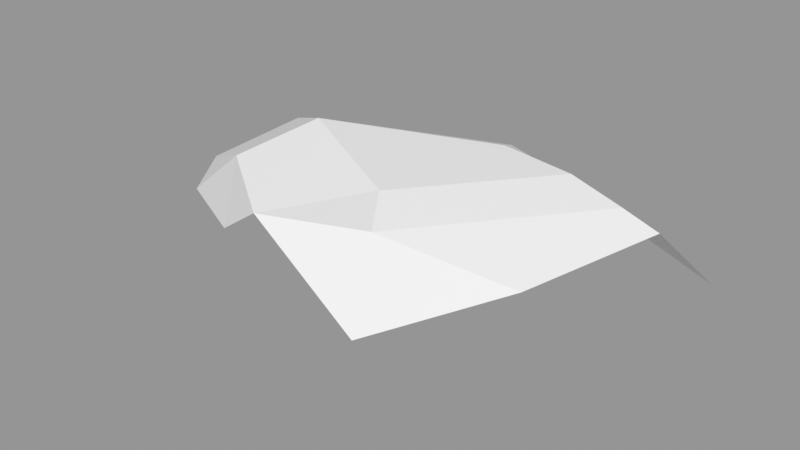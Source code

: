 # Source: Rock_Round_m_2C_14.blend  (saved by Blender 3.0.42; exported with 4.5.12 LTS)
import bpy
from mathutils import Matrix  # noqa: F401  (used for matrix-valued properties, if any)

bpy.ops.wm.read_factory_settings(use_empty=True)
scene = bpy.context.scene
scene.name = 'Scene'

# ---- images (referenced by path relative to the original .blend; pixels are not part of the script)
import os
ASSET_DIR = os.environ.get("B2B_ASSET_DIR", "")  # directory of the original .blend (textures are referenced by path, not embedded)
HERE = os.path.dirname(os.path.abspath(__file__))  # packed textures are extracted next to this script under _unpacked/

def load_image(name, relpath, width, height, colorspace="sRGB"):
    """Load a texture the original file referenced (path relative to the .blend, or extracted next to this script)."""
    p = next((c for c in (os.path.join(HERE, relpath), os.path.join(ASSET_DIR, relpath)) if relpath and os.path.exists(c)), "")
    if p:
        img = bpy.data.images.load(p, check_existing=True)
        img.name = name
    else:  # same state as the original file: an image datablock whose file is absent (Cycles renders it pink)
        img = bpy.data.images.new(name, width, height)
        img.source = "FILE"
        img.filepath = "//" + (relpath or name)
    img.colorspace_settings.name = colorspace
    return img
img_rocks_texture_atlas_1024x1024_png = load_image('Rocks_Texture_Atlas_1024x1024.png', 'Rocks_Texture_Atlas_1024x1024.png', 1024, 1024, 'sRGB')

# ---- materials (node trees are filled in below, after node groups)
mat_rocks_041 = bpy.data.materials.new('Rocks.041')
mat_rocks_041.use_transparent_shadow = False
mat_rocks_041.diffuse_color = (1.0, 1.0, 1.0, 1.0)
mat_rocks_041.roughness = 0.69
mat_rocks_041.specular_intensity = 0.0
mat_material_036 = bpy.data.materials.new('Material.036')
mat_material_036.use_transparent_shadow = False
mat_material_036.roughness = 0.5

# ---- material node trees
mat_rocks_041.use_nodes = True; mat_rocks_041.node_tree.nodes.clear()
_N = mat_rocks_041.node_tree.nodes; _L = mat_rocks_041.node_tree.links
n0 = _N.new('ShaderNodeBsdfPrincipled'); n0.name = 'Principled BSDF'; n0.location = (10, 300)
n0.distribution = 'GGX'
n0.subsurface_method = 'RANDOM_WALK_SKIN'
n0.inputs[2].default_value = 0.69
n0.inputs[3].default_value = 1.45
n0.inputs[4].default_value = 0.0
n0.inputs[13].default_value = 0.0
n1 = _N.new('ShaderNodeOutputMaterial'); n1.name = 'Material Output'; n1.location = (300, 300)
n2 = _N.new('ShaderNodeNormalMap'); n2.name = 'Normal Map'; n2.location = (-300, -300)
n2.label = 'Normal/Map'
n3 = _N.new('ShaderNodeTexImage'); n3.name = 'Image Texture'; n3.location = (-300, 600)
n3.image = img_rocks_texture_atlas_1024x1024_png
_L.new(n0.outputs[0], n1.inputs[0])
_L.new(n2.outputs[0], n0.inputs[5])
_L.new(n3.outputs[0], n0.inputs[0])
n1.is_active_output = True
mat_material_036.use_nodes = True; mat_material_036.node_tree.nodes.clear()
_N = mat_material_036.node_tree.nodes; _L = mat_material_036.node_tree.links
n0 = _N.new('ShaderNodeBsdfPrincipled'); n0.name = 'Principled BSDF'; n0.location = (10, 300)
n0.distribution = 'GGX'
n0.subsurface_method = 'RANDOM_WALK_SKIN'
n0.inputs[3].default_value = 1.45
n0.inputs[27].default_value = (0.0, 0.0, 0.0, 1.0)
n0.inputs[28].default_value = 1.0
n1 = _N.new('ShaderNodeOutputMaterial'); n1.name = 'Material Output'; n1.location = (300, 300)
n2 = _N.new('ShaderNodeNormalMap'); n2.name = 'Normal Map'; n2.location = (-300, -300)
n2.label = 'Normal/Map'
n2.inputs[0].default_value = 0.0
_L.new(n0.outputs[0], n1.inputs[0])
_L.new(n2.outputs[0], n0.inputs[5])
n1.is_active_output = True

# ---- meshes
me_rock_round_m_2c_14 = bpy.data.meshes.new('Rock_Round_m_2C_14')
me_rock_round_m_2c_14.from_pydata([(0.5977, 0.1043, 0.4086), (0.3611, 0.4546, -0.1349), (0.5675, 0.4266, -0.08272), (0.6994, 0.3928, -0.06697), (0.815, 0.209, -0.2038), (0.3066, -0.0009389, -0.3034), (0.3755, 0.1358, -0.397), (0.5282, 0.1916, -0.3648), (0.6885, 0.04482, 0.2011), (0.6949, -0.00136, -0.0821), (0.7941, 0.04938, -0.06721), (-0.3319, 0.06847, -0.3888), (0.2133, 0.1629, -0.4198), (0.1821, 0.2966, -0.4067), (-1.006, 0.2045, 0.08248), (-0.7002, 0.04181, -0.1907), (-0.2648, 0.2329, -0.3796), (0.09202, 0.4619, -0.1729), (-0.5121, 0.4682, 0.04553), (0.007531, 0.3874, -0.3368), (-0.4884, 0.3576, -0.2206), (-0.7235, 0.3807, -0.06864), (0.5405, 0.3456, 0.384), (-0.9818, 0.1241, 0.2061), (0.1852, 0.186, 0.6622), (-0.6224, 0.1566, 0.3953), (-0.00757, 0.4534, 0.3207), (0.09913, 0.4163, 0.4784), (-0.7058, 0.346, 0.2481), (-0.4174, 0.2967, 0.4454), (0.6253, -0.001529, 0.117), (0.6326, 0.01956, 0.2196), (0.4778, -0.001529, 0.2294), (0.2154, 0.04414, 0.6386), (0.2126, -0.001529, 0.3848), (0.3575, 0.04351, 0.5644), (-0.4803, 0.005398, 0.3339), (-0.5077, -0.0008326, -0.2372), (-0.02202, -0.0008326, -0.3212), (-0.9233, 0.05509, 0.2073), (-0.8029, -0.001112, 0.03082), (-0.6654, 0.01263, 0.3156), (-0.6606, -0.001421, 0.2415)], [], [(33, 36, 34), (31, 32, 30), (21, 14, 28, 18), (20, 21, 18), (39, 42, 41), (5, 6, 7), (30, 9, 10), (10, 9, 4), (5, 37, 38), (4, 2, 3), (4, 3, 10), (11, 12, 38), (38, 37, 11), (13, 19, 17), (29, 28, 25), (11, 15, 20, 16), (30, 8, 31), (24, 33, 35), (34, 32, 35, 33), (9, 34, 5), (9, 30, 32), (11, 37, 15), (25, 41, 36), (3, 2, 27, 22), (25, 36, 29), (31, 35, 32), (7, 4, 9, 5), (31, 8, 0, 35), (39, 40, 42), (28, 23, 25), (19, 13, 16), (1, 26, 27, 2), (13, 7, 6, 12), (19, 16, 20), (39, 41, 25, 23), (23, 28, 14), (29, 26, 18, 28), (10, 3, 22, 8), (16, 13, 12, 11), (0, 8, 22), (19, 20, 18, 17), (27, 26, 29), (14, 15, 40), (37, 40, 15), (23, 14, 40, 39), (35, 0, 22), (21, 20, 15, 14), (34, 36, 37, 5), (27, 29, 24, 22), (30, 10, 8), (38, 12, 6, 5), (9, 32, 34), (36, 33, 24, 29), (36, 41, 42), (40, 37, 36), (4, 7, 1, 2), (36, 42, 40), (7, 13, 17, 1), (18, 26, 1, 17), (24, 35, 22)])
me_rock_round_m_2c_14.polygons.foreach_set('use_smooth', [True] * 60)
me_rock_round_m_2c_14.polygons.foreach_set('material_index', [0, 0, 1, 1, 0, 0, 0, 0, 0, 1, 0, 0, 0, 1, 1, 0, 0, 0, 0, 0, 0, 0, 0, 1, 0, 0, 0, 0, 0, 1, 1, 1, 0, 1, 0, 1, 1, 0, 0, 0, 1, 1, 0, 0, 0, 0, 0, 0, 1, 0, 0, 0, 0, 0, 0, 1, 0, 1, 1, 0])
_k = set([(0, 8), (0, 22), (0, 35), (1, 2), (1, 7), (1, 17), (1, 26), (2, 3), (2, 4), (2, 27), (3, 4), (3, 10), (3, 22), (4, 7), (4, 9), (4, 10), (5, 6), (5, 7), (5, 9), (5, 38), (6, 7), (6, 12), (7, 13), (8, 10), (8, 22), (8, 31), (9, 10), (9, 30), (10, 30), (11, 12), (11, 15), (11, 16), (11, 37), (11, 38), (12, 13), (12, 38), (13, 16), (13, 17), (13, 19), (14, 15), (14, 21), (14, 23), (14, 28), (14, 40), (15, 20), (15, 37), (15, 40), (16, 19), (16, 20), (17, 18), (17, 19), (18, 20), (18, 21), (18, 26), (18, 28), (19, 20), (20, 21), (22, 24), (22, 27), (22, 35), (23, 25), (23, 28), (23, 39), (24, 29), (24, 33), (24, 35), (25, 28), (25, 29), (25, 36), (25, 41), (26, 27), (26, 29), (27, 29), (28, 29), (29, 36), (30, 31), (30, 32), (31, 35), (32, 34), (32, 35), (33, 34), (33, 35), (33, 36), (34, 36), (36, 37), (36, 40), (36, 41), (36, 42), (37, 38), (37, 40), (39, 40), (39, 41), (39, 42), (40, 42), (41, 42)])
me_rock_round_m_2c_14.attributes.new('sharp_edge', 'BOOLEAN', 'EDGE').data.foreach_set('value', [ (min(e.vertices), max(e.vertices)) in _k for e in me_rock_round_m_2c_14.edges])
_uv = me_rock_round_m_2c_14.uv_layers.new(name='UVMap')
_uv.uv.foreach_set('vector', [86.46, 116.1, 86.21, 120.7, 85.33, 116.7, 83.93, 114.6, 84.22, 115.5, 83.49, 114.9, 119.2, 19.95, 119.6, 18.27, 120.5, 19.69, 119.8, 20.95, 118.8, 21.27, 119.2, 19.95, 119.8, 20.95, 86.36, 123.4, 86.09, 121.9, 86.42, 121.8, 82.13, 117.5, 81.62, 117.3, 81.53, 116.3, 83.49, 114.9, 82.49, 114.9, 82.41, 114.3, 82.41, 114.3, 82.49, 114.9, 81.79, 114.4, 82.13, 117.5, 83.72, 122.0, 82.58, 119.4, 114.4, 26.63, 114.8, 28.38, 114.4, 27.92, 91.59, 125.2, 90.7, 124.2, 92.32, 124.7, 92.46, 118.9, 93.05, 122.1, 92.32, 120.6, 82.58, 119.4, 83.72, 122.0, 82.78, 121.3, 118.6, 24.78, 118.7, 23.89, 119.5, 24.2, 122.5, 20.4, 122.3, 19.47, 123.0, 19.51, 92.46, 118.9, 92.42, 116.5, 93.9, 117.7, 93.24, 119.3, 83.49, 114.9, 83.76, 114.3, 83.93, 114.6, 91.5, 119.6, 92.18, 119.8, 92.21, 120.7, 85.33, 116.7, 84.22, 115.5, 85.9, 115.5, 86.46, 116.1, 82.49, 114.9, 85.33, 116.7, 82.13, 117.5, 82.49, 114.9, 83.49, 114.9, 84.22, 115.5, 82.78, 121.3, 83.72, 122.0, 84.24, 123.0, 91.59, 115.8, 92.27, 115.7, 92.32, 116.7, 120.4, 27.09, 120.2, 26.47, 122.0, 23.54, 122.0, 25.81, 91.59, 115.8, 92.32, 116.7, 90.94, 116.8, 83.93, 114.6, 85.9, 115.5, 84.22, 115.5, 81.53, 116.3, 81.79, 114.4, 82.49, 114.9, 82.13, 117.5, 83.93, 114.6, 83.76, 114.3, 84.84, 114.4, 85.9, 115.5, 86.36, 123.4, 85.38, 123.1, 86.09, 121.9, 122.3, 19.47, 123.1, 18.21, 123.0, 19.51, 125.2, 23.78, 124.8, 24.75, 124.4, 22.48, 119.8, 25.5, 121.3, 23.19, 122.0, 23.54, 120.2, 26.47, 93.66, 121.9, 93.35, 123.9, 93.01, 123.0, 93.05, 122.1, 125.2, 23.78, 124.4, 22.48, 125.0, 21.15, 92.06, 114.6, 92.27, 115.7, 91.59, 115.8, 91.72, 114.3, 120.1, 18.21, 120.5, 19.69, 119.6, 18.27, 121.5, 20.91, 121.3, 23.19, 119.8, 20.95, 120.5, 19.69, 92.32, 124.7, 90.7, 124.2, 90.83, 122.3, 92.29, 123.5, 93.24, 119.3, 93.66, 121.9, 93.05, 122.1, 92.46, 118.9, 91.97, 122.5, 92.29, 123.5, 90.83, 122.3, 118.7, 23.89, 118.8, 21.27, 119.8, 20.95, 119.5, 24.2, 122.0, 23.54, 121.3, 23.19, 121.5, 20.91, 85.96, 124.1, 84.24, 123.0, 85.38, 123.1, 83.72, 122.0, 85.38, 123.1, 84.24, 123.0, 86.46, 123.7, 85.96, 124.1, 85.38, 123.1, 86.36, 123.4, 92.21, 120.7, 91.97, 122.5, 90.83, 122.3, 94.09, 116.1, 93.9, 117.7, 92.42, 116.5, 93.35, 114.3, 85.33, 116.7, 86.21, 120.7, 83.72, 122.0, 82.13, 117.5, 122.0, 22.78, 122.5, 20.4, 122.9, 22.76, 122.4, 25.05, 83.49, 114.9, 82.41, 114.3, 83.76, 114.3, 92.32, 120.6, 93.05, 122.1, 93.01, 123.0, 92.46, 122.5, 82.49, 114.9, 84.22, 115.5, 85.33, 116.7, 92.32, 116.7, 92.18, 119.8, 91.5, 119.6, 90.94, 116.8, 86.21, 120.7, 86.42, 121.8, 86.09, 121.9, 85.38, 123.1, 83.72, 122.0, 86.21, 120.7, 114.4, 26.63, 115.4, 27.06, 115.4, 28.97, 114.8, 28.38, 86.21, 120.7, 86.09, 121.9, 85.38, 123.1, 119.1, 26.41, 118.6, 24.78, 119.5, 24.2, 119.8, 25.5, 119.8, 20.95, 121.3, 23.19, 119.8, 25.5, 119.5, 24.2, 91.5, 119.6, 92.21, 120.7, 90.83, 122.3])
me_rock_round_m_2c_14.materials.append(mat_rocks_041)
me_rock_round_m_2c_14.materials.append(mat_material_036)
me_rock_round_m_2c_14.use_remesh_fix_poles = True
me_rock_round_m_2c_14.use_remesh_preserve_attributes = False
me_rock_round_m_2c_14.update()
me_rock_round_m_2c_14.normals_split_custom_set([tuple(v) for v in zip(*[iter([-0.02286, -0.9839, 0.1773, -0.02286, -0.9839, 0.1773, -0.02286, -0.9839, 0.1773, 0.1441, -0.9724, 0.1834, 0.1443, -0.9715, 0.188, 0.1443, -0.9713, 0.1893, -0.4607, 0.8791, 0.1221, -0.4607, 0.8791, 0.1221, -0.4607, 0.8791, 0.1221, -0.4607, 0.8791, 0.1221, -0.1635, 0.9058, -0.3909, -0.1635, 0.9058, -0.3909, -0.1635, 0.9058, -0.3909, -0.2281, -0.9592, 0.1669, -0.2281, -0.9592, 0.1669, -0.2281, -0.9592, 0.1669, 0.3762, -0.6448, -0.6653, 0.3762, -0.6448, -0.6653, 0.3762, -0.6448, -0.6653, 0.4321, -0.8892, 0.1503, 0.4321, -0.8892, 0.1503, 0.4321, -0.8892, 0.1503, 0.4174, -0.6218, -0.6627, 0.4174, -0.6218, -0.6627, 0.4174, -0.6218, -0.6627, -0.0005013, -1.0, -0.001083, -0.001478, -1.0, 0.0001655, -0.0002466, -1.0, -0.001428, 0.2558, 0.6759, -0.6912, 0.2558, 0.6759, -0.6912, 0.2558, 0.6759, -0.6912, 0.8766, 0.2416, 0.4162, 0.8766, 0.2416, 0.4162, 0.8766, 0.2416, 0.4162, 0.05185, -0.5689, -0.8207, 0.05185, -0.5689, -0.8207, 0.05185, -0.5689, -0.8207, -0.08547, -0.8649, -0.4947, -0.08547, -0.8649, -0.4947, -0.08547, -0.8649, -0.4947, 0.234, 0.8341, -0.4995, 0.234, 0.8341, -0.4995, 0.234, 0.8341, -0.4995, -0.4683, 0.4044, 0.7856, -0.4683, 0.4044, 0.7856, -0.4683, 0.4044, 0.7856, -0.4725, 0.2378, -0.8486, -0.4725, 0.2378, -0.8486, -0.4725, 0.2378, -0.8486, -0.4725, 0.2378, -0.8486, 0.4462, -0.8821, 0.1509, 0.439, -0.8846, 0.1577, 0.4479, -0.8815, 0.1493, 0.4621, -0.04885, 0.8855, 0.4621, -0.04885, 0.8855, 0.4621, -0.04885, 0.8855, 0.09429, -0.9809, 0.17, 0.09429, -0.9809, 0.17, 0.09429, -0.9809, 0.17, 0.09429, -0.9809, 0.17, -0.0006019, -1.0, -0.0009662, -0.0008722, -1.0, -0.0005094, -0.0005013, -1.0, -0.001083, -0.0006019, -1.0, -0.0009662, -0.0008836, -1.0, -0.001159, -0.0005737, -1.0, -0.0009432, -0.3113, -0.6744, -0.6695, -0.3113, -0.6744, -0.6695, -0.3113, -0.6744, -0.6695, -0.105, -0.4573, 0.8831, -0.105, -0.4573, 0.8831, -0.105, -0.4573, 0.8831, 0.2001, 0.9633, 0.1787, 0.2001, 0.9633, 0.1787, 0.2001, 0.9633, 0.1787, 0.2001, 0.9633, 0.1787, 0.01885, -0.3609, 0.9324, 0.01885, -0.3609, 0.9324, 0.01885, -0.3609, 0.9324, 0.1441, -0.9724, 0.1834, 0.1441, -0.9726, 0.1825, 0.1443, -0.9715, 0.188, 0.3926, -0.6351, -0.6652, 0.3926, -0.6351, -0.6652, 0.3926, -0.6351, -0.6652, 0.3926, -0.6351, -0.6652, 0.477, -0.7655, 0.4318, 0.477, -0.7655, 0.4318, 0.477, -0.7655, 0.4318, 0.477, -0.7655, 0.4318, -0.2267, -0.9621, 0.1518, -0.2267, -0.9621, 0.1518, -0.2267, -0.9621, 0.1518, -0.4531, 0.4141, 0.7894, -0.4531, 0.4141, 0.7894, -0.4531, 0.4141, 0.7894, -0.1181, 0.4529, -0.8837, -0.1181, 0.4529, -0.8837, -0.1181, 0.4529, -0.8837, 0.1271, 0.9851, 0.1157, 0.1271, 0.9851, 0.1157, 0.1271, 0.9851, 0.1157, 0.1271, 0.9851, 0.1157, 0.1588, 0.1321, -0.9784, 0.1588, 0.1321, -0.9784, 0.1588, 0.1321, -0.9784, 0.1588, 0.1321, -0.9784, -0.2169, 0.5964, -0.7728, -0.2169, 0.5964, -0.7728, -0.2169, 0.5964, -0.7728, -0.4127, -0.3412, 0.8445, -0.4127, -0.3412, 0.8445, -0.4127, -0.3412, 0.8445, -0.4127, -0.3412, 0.8445, -0.5823, 0.626, 0.5187, -0.5823, 0.626, 0.5187, -0.5823, 0.626, 0.5187, -0.1805, 0.8878, 0.4234, -0.1805, 0.8878, 0.4234, -0.1805, 0.8878, 0.4234, -0.1805, 0.8878, 0.4234, 0.905, 0.2415, 0.3502, 0.905, 0.2415, 0.3502, 0.905, 0.2415, 0.3502, 0.905, 0.2415, 0.3502, -0.07145, 0.08303, -0.994, -0.07145, 0.08303, -0.994, -0.07145, 0.08303, -0.994, -0.07145, 0.08303, -0.994, 0.9114, 0.2493, 0.3275, 0.9114, 0.2493, 0.3275, 0.9114, 0.2493, 0.3275, -0.1339, 0.917, -0.3757, -0.1339, 0.917, -0.3757, -0.1339, 0.917, -0.3757, -0.1339, 0.917, -0.3757, -0.2319, 0.9002, 0.3685, -0.2319, 0.9002, 0.3685, -0.2319, 0.9002, 0.3685, -0.694, -0.5749, -0.4334, -0.694, -0.5749, -0.4334, -0.694, -0.5749, -0.4334, -0.2756, -0.9118, -0.3045, -0.2756, -0.9118, -0.3045, -0.2756, -0.9118, -0.3045, -0.7207, -0.6329, -0.2829, -0.7207, -0.6329, -0.2829, -0.7207, -0.6329, -0.2829, -0.7207, -0.6329, -0.2829, 0.4961, 0.2036, 0.844, 0.4961, 0.2036, 0.844, 0.4961, 0.2036, 0.844, -0.5437, 0.251, -0.8008, -0.5437, 0.251, -0.8008, -0.5437, 0.251, -0.8008, -0.5437, 0.251, -0.8008, -0.0008722, -1.0, -0.0005094, -0.004623, -1.0, 0.004234, -0.001478, -1.0, 0.0001655, -0.0005013, -1.0, -0.001083, 0.01785, 0.6278, 0.7781, 0.01785, 0.6278, 0.7781, 0.01785, 0.6278, 0.7781, 0.01785, 0.6278, 0.7781, 0.4462, -0.8821, 0.1509, 0.4389, -0.8846, 0.1578, 0.439, -0.8846, 0.1577, 0.03676, -0.5647, -0.8245, 0.03676, -0.5647, -0.8245, 0.03676, -0.5647, -0.8245, 0.03676, -0.5647, -0.8245, -0.0006019, -1.0, -0.0009662, -0.0005737, -1.0, -0.0009432, -0.0008722, -1.0, -0.0005094, -0.3727, -0.2505, 0.8935, -0.3727, -0.2505, 0.8935, -0.3727, -0.2505, 0.8935, -0.3727, -0.2505, 0.8935, -0.05632, -0.9816, 0.1823, -0.05632, -0.9816, 0.1823, -0.05632, -0.9816, 0.1823, 0.01039, -0.9999, 0.01041, 0.01039, -0.9999, 0.01041, 0.01039, -0.9999, 0.01041, 0.2902, 0.715, -0.636, 0.2902, 0.715, -0.636, 0.2902, 0.715, -0.636, 0.2902, 0.715, -0.636, 0.05884, -0.9974, -0.04121, 0.05884, -0.9974, -0.04121, 0.05884, -0.9974, -0.04121, 0.2184, 0.7743, -0.5939, 0.2184, 0.7743, -0.5939, 0.2184, 0.7743, -0.5939, 0.2184, 0.7743, -0.5939, 0.02001, 0.9996, 0.02132, 0.02001, 0.9996, 0.02132, 0.02001, 0.9996, 0.02132, 0.02001, 0.9996, 0.02132, 0.572, 0.1366, 0.8088, 0.572, 0.1366, 0.8088, 0.572, 0.1366, 0.8088])] * 3)])

# ---- objects
ob_rock_round_m_2c_14 = bpy.data.objects.new('Rock_Round_m_2C_14', me_rock_round_m_2c_14)

# ---- transforms, parenting, visibility, modifiers, constraints
ob_rock_round_m_2c_14.location = (0.0, 0.0, 0.0)
ob_rock_round_m_2c_14.rotation_euler = (1.571, -0.0, 0.0)
ob_rock_round_m_2c_14.color = (0.8, 0.8, 0.8, 1.0)

# ---- collection membership
scene.collection.objects.link(ob_rock_round_m_2c_14)

# ---- scene / render settings (as saved in the file)
scene.frame_start = 1; scene.frame_end = 250; scene.frame_set(1)
scene.render.engine = 'BLENDER_EEVEE_NEXT'
scene.cycles.sampling_pattern = 'TABULATED_SOBOL'
scene.cycles.use_light_tree = False
scene.view_settings.view_transform = 'Standard'
bpy.context.view_layer.update()

# ---- added for rendering (the .blend has no active camera and no usable light): camera, sun + grey world if the file has none
cam_auto = bpy.data.cameras.new('AutoCamera')
cam_auto.lens = 50.0
cam_auto.sensor_width = 36.0
cam_auto.clip_end = 1000.0
ob_auto_camera = bpy.data.objects.new('AutoCamera', cam_auto)
scene.collection.objects.link(ob_auto_camera)
ob_auto_camera.location = (1.91181, -2.52966, 1.83898)
ob_auto_camera.rotation_euler = (1.09748, -7.21219e-08, 0.694738)
scene.camera = ob_auto_camera
light_auto_sun = bpy.data.lights.new('AutoSun', 'SUN')
light_auto_sun.energy = 3.0
light_auto_sun.angle = 0.0523599
ob_auto_sun = bpy.data.objects.new('AutoSun', light_auto_sun)
scene.collection.objects.link(ob_auto_sun)
ob_auto_sun.rotation_euler = (0.872665, 0.174533, 0.523599)
if scene.world is None:
    world_auto = bpy.data.worlds.new('AutoWorld')
    world_auto.color = (0.3, 0.3, 0.3)
    scene.world = world_auto
bpy.context.view_layer.update()
